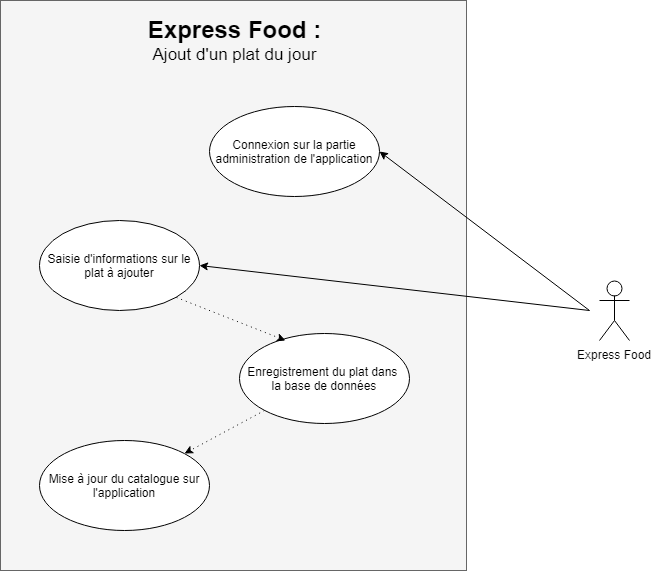

The diagram above was exported from draw.io. Its source (the exported page's mxGraphModel, read from the mxfile embedded in the PNG):
<mxGraphModel dx="1394" dy="808" grid="1" gridSize="10" guides="1" tooltips="1" connect="1" arrows="1" fold="1" page="1" pageScale="1" pageWidth="1169" pageHeight="826" background="#ffffff" math="0" shadow="0">
  <root>
    <mxCell id="0" />
    <mxCell id="1" parent="0" />
    <mxCell id="4OvbB5qj7VAse6cXsbuY-41" value="" style="rounded=0;whiteSpace=wrap;html=1;fillColor=#f5f5f5;strokeColor=#666666;fontColor=#333333;" parent="1" vertex="1">
      <mxGeometry x="351" y="80" width="466" height="570" as="geometry" />
    </mxCell>
    <mxCell id="4OvbB5qj7VAse6cXsbuY-42" value="Express Food" style="shape=umlActor;verticalLabelPosition=bottom;labelBackgroundColor=#ffffff;verticalAlign=top;html=1;outlineConnect=0;rotation=0;labelBorderColor=none;" parent="1" vertex="1">
      <mxGeometry x="950" y="360" width="30" height="60" as="geometry" />
    </mxCell>
    <mxCell id="4OvbB5qj7VAse6cXsbuY-71" value="" style="endArrow=classic;html=1;entryX=1;entryY=0.5;entryDx=0;entryDy=0;" parent="1" target="Y1RFbmoM-CCOJUQy6_Y7-18" edge="1">
      <mxGeometry width="50" height="50" relative="1" as="geometry">
        <mxPoint x="940" y="390" as="sourcePoint" />
        <mxPoint x="685" y="685" as="targetPoint" />
      </mxGeometry>
    </mxCell>
    <mxCell id="OaJ29l30N-C0Phy58f26-5" value="&lt;h1&gt;Express Food :&lt;/h1&gt;" style="text;html=1;strokeColor=none;fillColor=none;spacing=5;spacingTop=-20;whiteSpace=wrap;overflow=hidden;rounded=0;align=center;" parent="1" vertex="1">
      <mxGeometry x="374" y="90" width="420" height="40" as="geometry" />
    </mxCell>
    <mxCell id="Y1RFbmoM-CCOJUQy6_Y7-1" value="&lt;h1&gt;&lt;span style=&quot;font-weight: normal&quot;&gt;&lt;font style=&quot;font-size: 17px&quot;&gt;Ajout d'un plat du jour&lt;/font&gt;&lt;/span&gt;&lt;/h1&gt;" style="text;html=1;strokeColor=none;fillColor=none;spacing=5;spacingTop=-20;whiteSpace=wrap;overflow=hidden;rounded=0;align=center;" parent="1" vertex="1">
      <mxGeometry x="374" y="112" width="420" height="40" as="geometry" />
    </mxCell>
    <mxCell id="Y1RFbmoM-CCOJUQy6_Y7-18" value="Connexion sur la partie administration de l'application&lt;br&gt;" style="ellipse;whiteSpace=wrap;html=1;" parent="1" vertex="1">
      <mxGeometry x="560" y="186" width="170" height="90" as="geometry" />
    </mxCell>
    <mxCell id="Y1RFbmoM-CCOJUQy6_Y7-19" value="Saisie d'informations sur le plat à ajouter" style="ellipse;whiteSpace=wrap;html=1;" parent="1" vertex="1">
      <mxGeometry x="390" y="300" width="160" height="90" as="geometry" />
    </mxCell>
    <mxCell id="Y1RFbmoM-CCOJUQy6_Y7-20" value="Mise à jour du catalogue sur l'application&lt;br&gt;" style="ellipse;whiteSpace=wrap;html=1;" parent="1" vertex="1">
      <mxGeometry x="390" y="520" width="170" height="90" as="geometry" />
    </mxCell>
    <mxCell id="Y1RFbmoM-CCOJUQy6_Y7-21" value="Enregistrement du plat dans &lt;br&gt;la base de données&lt;br&gt;" style="ellipse;whiteSpace=wrap;html=1;" parent="1" vertex="1">
      <mxGeometry x="590" y="413" width="170" height="90" as="geometry" />
    </mxCell>
    <mxCell id="Y1RFbmoM-CCOJUQy6_Y7-23" value="" style="endArrow=classic;html=1;dashed=1;dashPattern=1 4;entryX=0.271;entryY=0.078;entryDx=0;entryDy=0;exitX=1;exitY=1;exitDx=0;exitDy=0;entryPerimeter=0;" parent="1" source="Y1RFbmoM-CCOJUQy6_Y7-19" target="Y1RFbmoM-CCOJUQy6_Y7-21" edge="1">
      <mxGeometry width="50" height="50" relative="1" as="geometry">
        <mxPoint x="603" y="277" as="sourcePoint" />
        <mxPoint x="537" y="323" as="targetPoint" />
      </mxGeometry>
    </mxCell>
    <mxCell id="Y1RFbmoM-CCOJUQy6_Y7-24" value="" style="endArrow=classic;html=1;dashed=1;dashPattern=1 4;entryX=1;entryY=0;entryDx=0;entryDy=0;exitX=0;exitY=1;exitDx=0;exitDy=0;" parent="1" source="Y1RFbmoM-CCOJUQy6_Y7-21" target="Y1RFbmoM-CCOJUQy6_Y7-20" edge="1">
      <mxGeometry width="50" height="50" relative="1" as="geometry">
        <mxPoint x="613" y="287" as="sourcePoint" />
        <mxPoint x="547" y="333" as="targetPoint" />
      </mxGeometry>
    </mxCell>
    <mxCell id="Y1RFbmoM-CCOJUQy6_Y7-25" value="" style="endArrow=classic;html=1;entryX=1;entryY=0.5;entryDx=0;entryDy=0;" parent="1" target="Y1RFbmoM-CCOJUQy6_Y7-19" edge="1">
      <mxGeometry width="50" height="50" relative="1" as="geometry">
        <mxPoint x="940" y="390" as="sourcePoint" />
        <mxPoint x="740" y="241" as="targetPoint" />
      </mxGeometry>
    </mxCell>
  </root>
</mxGraphModel>